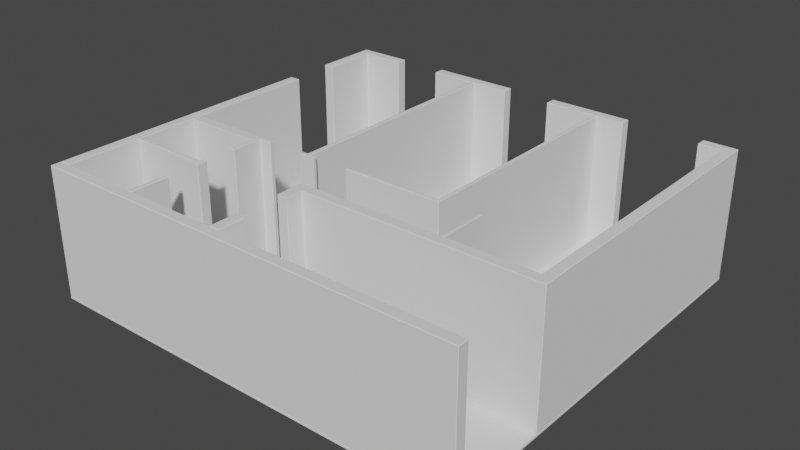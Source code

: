 # Source: April_Park_Flat_Unreal.blend  (saved by Blender 2.92.15; exported with 4.5.12 LTS)
import bpy
from mathutils import Matrix  # noqa: F401  (used for matrix-valued properties, if any)

bpy.ops.wm.read_factory_settings(use_empty=True)
scene = bpy.context.scene
scene.name = 'Scene'

# ---- collections
col_inner_walls = bpy.data.collections.new('Inner walls'); scene.collection.children.link(col_inner_walls)
col_outer_walls = bpy.data.collections.new('Outer walls'); scene.collection.children.link(col_outer_walls)

# ---- world
world_world = bpy.data.worlds.new('World'); scene.world = world_world
world_world.use_nodes = True; world_world.node_tree.nodes.clear()
_N = world_world.node_tree.nodes; _L = world_world.node_tree.links
n0 = _N.new('ShaderNodeOutputWorld'); n0.name = 'World Output'; n0.location = (300, 300)
n1 = _N.new('ShaderNodeBackground'); n1.name = 'Background'; n1.location = (10, 300)
n1.inputs[0].default_value = (0.05088, 0.05088, 0.05088, 1.0)
_L.new(n1.outputs[0], n0.inputs[0])
n0.is_active_output = True
world_world.color = (0.05088, 0.05088, 0.05088)
world_world.use_sun_shadow = False
world_world.sun_shadow_jitter_overblur = 0.0

# ---- meshes
me_plane = bpy.data.meshes.new('Plane')
me_plane.from_pydata([(-4.725, -4.7, 0.045), (-4.72, -4.695, 0.05), (5.35, -4.7, 0.045), (5.345, -4.695, 0.05), (-4.72, 4.72, 0.05), (-4.725, 4.725, 0.045), (5.35, 4.725, 0.045), (5.345, 4.72, 0.05), (-4.72, -4.695, 0.0), (-4.725, -4.7, 0.005), (5.345, -4.695, 0.0), (5.35, -4.7, 0.005), (-4.725, 4.725, 0.005), (-4.72, 4.72, 0.0), (5.345, 4.72, 0.0), (5.35, 4.725, 0.005)], [], [(9, 11, 2, 0), (11, 15, 6, 2), (1, 3, 7, 4), (15, 12, 5, 6), (5, 0, 1, 4), (0, 2, 3, 1), (2, 6, 7, 3), (6, 5, 4, 7), (8, 13, 14, 10), (13, 8, 9, 12), (8, 10, 11, 9), (10, 14, 15, 11), (14, 13, 12, 15), (12, 9, 0, 5)])
_uv = me_plane.uv_layers.new(name='UVMap')
_uv.uv.foreach_set('vector', [10.46, -9.44, 10.46, 1.182, 10.42, 1.182, 10.42, -9.44, 10.5, 0.4968, 10.5, 10.43, 10.46, 10.43, 10.46, 0.4968, 0.442, 1.177, 0.442, -9.435, 10.37, -9.435, 10.37, 1.177, 10.42, -9.44, 10.42, 1.182, 10.37, 1.182, 10.37, -9.44, 10.37, 1.182, 0.4367, 1.182, 0.442, 1.177, 10.37, 1.177, 0.4367, 1.182, 0.4367, -9.44, 0.442, -9.435, 0.442, 1.177, 0.4367, -9.44, 10.37, -9.44, 10.37, -9.435, 0.442, -9.435, 10.37, -9.44, 10.37, 1.182, 10.37, 1.177, 10.37, -9.435, -9.495, -9.435, 0.4315, -9.435, 0.4315, 1.177, -9.495, 1.177, 0.4315, -9.435, -9.495, -9.435, -9.5, -9.44, 0.4367, -9.44, -9.495, -9.435, -9.495, 1.177, -9.5, 1.182, -9.5, -9.44, -9.495, 1.177, 0.4315, 1.177, 0.4367, 1.182, -9.5, 1.182, 0.4315, 1.177, 0.4315, -9.435, 0.4367, -9.44, 0.4367, 1.182, 10.5, -9.44, 10.5, 0.4968, 10.46, 0.4968, 10.46, -9.44])
me_plane.use_remesh_fix_poles = True
me_plane.use_remesh_preserve_attributes = False
me_plane.use_mirror_vertex_groups = False
me_plane.update()
me_walls_025 = bpy.data.meshes.new('Walls.025')
me_walls_025.from_pydata([(1.985, -9.05, -0.115), (1.975, -9.04, -0.115), (1.985, -9.04, -0.125), (2.065, -9.05, -0.115), (2.065, -9.04, -0.125), (2.075, -9.04, -0.115), (1.985, -9.05, 2.865), (1.985, -9.04, 2.875), (1.975, -9.04, 2.865), (2.065, -9.05, 2.865), (2.075, -9.04, 2.865), (2.065, -9.04, 2.875), (1.985, -8.16, -0.125), (1.975, -8.16, -0.115), (1.985, -8.15, -0.115), (2.065, -8.16, -0.125), (2.065, -8.15, -0.115), (2.075, -8.16, -0.115), (1.985, -8.16, 2.875), (1.985, -8.15, 2.865), (1.975, -8.16, 2.865), (2.065, -8.16, 2.875), (2.075, -8.16, 2.865), (2.065, -8.15, 2.865)], [], [(7, 11, 21, 18), (4, 2, 12, 15), (8, 20, 13, 1), (16, 14, 19, 23), (5, 17, 22, 10), (0, 1, 2), (3, 4, 5), (6, 7, 8), (9, 10, 11), (12, 13, 14), (15, 16, 17), (18, 19, 20), (21, 22, 23), (9, 3, 5, 10), (0, 6, 8, 1), (15, 12, 14, 16), (23, 19, 18, 21), (16, 23, 22, 17), (19, 14, 13, 20), (4, 15, 17, 5), (21, 11, 10, 22), (7, 18, 20, 8), (12, 2, 1, 13), (6, 9, 11, 7), (2, 4, 3, 0), (9, 6, 0, 3)])
_uv = me_walls_025.uv_layers.new(name='UVMap')
_uv.uv.foreach_set('vector', [-0.5503, -1.542, -0.3983, -1.542, -0.3983, 0.1302, -0.5503, 0.1302, -0.3983, -1.542, -0.5503, -1.542, -0.5503, 0.1302, -0.3983, 0.1302, -1.311, 2.126, 0.362, 2.126, 0.362, -3.538, -1.311, -3.538, -0.3983, -3.538, -0.5503, -3.538, -0.5503, 2.126, -0.3983, 2.126, -1.311, -3.538, 0.362, -3.538, 0.362, 2.126, -1.311, 2.126, -1.33, -3.538, -1.311, -3.538, -1.311, -3.557, -1.33, -3.538, -1.311, -3.557, -1.311, -3.538, -0.5503, -1.561, -0.5503, -1.542, -0.5693, -1.542, -0.3983, -1.561, -0.3793, -1.542, -0.3983, -1.542, 0.362, -3.557, 0.362, -3.538, 0.381, -3.538, 0.362, -3.557, 0.381, -3.538, 0.362, -3.538, -0.5503, 0.1302, -0.5503, 0.1492, -0.5693, 0.1302, -0.3983, 0.1302, -0.3793, 0.1302, -0.3983, 0.1492, -1.33, 2.126, -1.33, -3.538, -1.311, -3.538, -1.311, 2.126, -1.33, -3.538, -1.33, 2.126, -1.311, 2.126, -1.311, -3.538, -0.3983, 0.1302, -0.5503, 0.1302, -0.5503, 0.1492, -0.3983, 0.1492, -0.3983, 0.1492, -0.5503, 0.1492, -0.5503, 0.1302, -0.3983, 0.1302, 0.381, -3.538, 0.381, 2.126, 0.362, 2.126, 0.362, -3.538, 0.381, 2.126, 0.381, -3.538, 0.362, -3.538, 0.362, 2.126, -1.311, -3.557, 0.362, -3.557, 0.362, -3.538, -1.311, -3.538, -0.3983, 0.1302, -0.3983, -1.542, -0.3793, -1.542, -0.3793, 0.1302, -0.5503, -1.542, -0.5503, 0.1302, -0.5693, 0.1302, -0.5693, -1.542, 0.362, -3.557, -1.311, -3.557, -1.311, -3.538, 0.362, -3.538, -0.5503, -1.561, -0.3983, -1.561, -0.3983, -1.542, -0.5503, -1.542, -0.5503, -1.542, -0.3983, -1.542, -0.3983, -1.561, -0.5503, -1.561, -0.3983, 2.126, -0.5503, 2.126, -0.5503, -3.538, -0.3983, -3.538])
me_walls_025.use_remesh_fix_poles = True
me_walls_025.use_remesh_preserve_attributes = False
me_walls_025.use_mirror_vertex_groups = False
me_walls_025.update()
me_walls_022 = bpy.data.meshes.new('Walls.022')
me_walls_022.from_pydata([(2.065, -5.715, -0.125), (2.085, -5.725, -0.115), (2.075, -5.735, -0.115), (2.065, -5.715, 2.875), (2.075, -5.735, 2.865), (2.085, -5.725, 2.865), (2.365, -5.725, -0.115), (2.365, -5.715, -0.125), (2.375, -5.715, -0.115), (2.365, -5.635, -0.125), (2.365, -5.625, -0.115), (2.375, -5.635, -0.115), (2.365, -5.725, 2.865), (2.375, -5.715, 2.865), (2.365, -5.715, 2.875), (2.365, -5.635, 2.875), (2.375, -5.635, 2.865), (2.365, -5.625, 2.865), (1.985, -5.865, -0.125), (1.975, -5.885, -0.115), (1.965, -5.875, -0.115), (1.985, -5.865, 2.875), (1.965, -5.875, 2.865), (1.975, -5.885, 2.865), (1.975, -6.44, -0.115), (1.985, -6.44, -0.125), (1.985, -6.45, -0.115), (2.065, -6.44, -0.125), (2.075, -6.44, -0.115), (2.065, -6.45, -0.115), (1.975, -6.44, 2.865), (1.985, -6.45, 2.865), (1.985, -6.44, 2.875), (2.065, -6.44, 2.875), (2.065, -6.45, 2.865), (2.075, -6.44, 2.865), (0.125, -5.865, -0.115), (0.135, -5.865, -0.125), (0.135, -5.875, -0.115), (0.125, -5.635, -0.115), (0.135, -5.625, -0.115), (0.135, -5.635, -0.125), (0.125, -5.865, 2.865), (0.135, -5.875, 2.865), (0.135, -5.865, 2.875), (0.125, -5.635, 2.865), (0.135, -5.635, 2.875), (0.135, -5.625, 2.865)], [], [(4, 35, 28, 2), (40, 47, 17, 10), (22, 43, 38, 20), (36, 42, 45, 39), (26, 29, 34, 31), (46, 44, 21, 32, 33, 3, 14, 15), (19, 24, 30, 23), (8, 11, 16, 13), (1, 6, 12, 5), (0, 1, 2), (3, 4, 5), (6, 7, 8), (9, 10, 11), (12, 13, 14), (15, 16, 17), (18, 19, 20), (21, 22, 23), (24, 25, 26), (27, 28, 29), (30, 31, 32), (33, 34, 35), (36, 37, 38), (39, 40, 41), (42, 43, 44), (45, 46, 47), (0, 7, 6, 1), (5, 12, 14, 3), (1, 5, 4, 2), (7, 9, 11, 8), (13, 16, 15, 14), (10, 17, 16, 11), (12, 6, 8, 13), (18, 25, 24, 19), (23, 30, 32, 21), (22, 20, 19, 23), (25, 27, 29, 26), (31, 34, 33, 32), (34, 29, 28, 35), (26, 31, 30, 24), (38, 43, 42, 36), (47, 40, 39, 45), (20, 38, 37, 18), (21, 44, 43, 22), (3, 33, 35, 4), (27, 0, 2, 28), (40, 10, 9, 41), (46, 15, 17, 47), (44, 46, 45, 42), (36, 39, 41, 37), (37, 41, 9, 7, 0, 27, 25, 18)])
_uv = me_walls_022.uv_layers.new(name='UVMap')
_uv.uv.foreach_set('vector', [-0.128, 2.126, -1.468, 2.126, -1.468, -3.538, -0.128, -3.538, -3.33, -3.538, -3.33, 2.126, 0.9084, 2.126, 0.9084, -3.538, 0.1482, 2.126, -3.33, 2.126, -3.33, -3.538, 0.1482, -3.538, -0.3751, -3.538, -0.3751, 2.126, 0.0621, 2.126, 0.0621, -3.538, 0.1862, -3.538, 0.3382, -3.538, 0.3382, 2.126, 0.1862, 2.126, -3.33, -0.1697, -3.33, -0.6069, 0.1862, -0.6069, 0.1862, -1.7, 0.3382, -1.7, 0.3382, -0.3218, 0.9084, -0.3218, 0.9084, -0.1697, -0.4131, -3.538, -1.468, -3.538, -1.468, 2.126, -0.4131, 2.126, -0.08996, -3.538, 0.0621, -3.538, 0.0621, 2.126, -0.08996, 2.126, 0.3762, -3.538, 0.9084, -3.538, 0.9084, 2.126, 0.3762, 2.126, 0.3382, -0.3218, 0.3762, -0.3408, 0.3572, -0.3598, 0.3382, -0.3218, 0.3572, -0.3598, 0.3762, -0.3408, -0.109, -3.538, -0.08996, -3.557, -0.08996, -3.538, 0.0621, -3.557, 0.0811, -3.538, 0.0621, -3.538, 0.9084, -0.3408, 0.9274, -0.3218, 0.9084, -0.3218, 0.9084, -0.1697, 0.9274, -0.1697, 0.9084, -0.1507, 0.1862, -0.6069, 0.1672, -0.6449, 0.1482, -0.6259, 0.1862, -0.6069, 0.1482, -0.6259, 0.1672, -0.6449, -1.468, -3.538, -1.468, -3.557, -1.487, -3.538, -1.468, -3.557, -1.468, -3.538, -1.487, -3.538, 0.1672, -1.7, 0.1862, -1.719, 0.1862, -1.7, 0.3382, -1.7, 0.3382, -1.719, 0.3572, -1.7, -3.349, -0.6069, -3.33, -0.6069, -3.33, -0.6259, -3.349, -0.1697, -3.33, -0.1507, -3.33, -0.1697, -3.349, -0.6069, -3.33, -0.6259, -3.33, -0.6069, -3.349, -0.1697, -3.33, -0.1697, -3.33, -0.1507, 0.3382, -0.3218, 0.9084, -0.3218, 0.9084, -0.3408, 0.3762, -0.3408, 0.3762, -0.3408, 0.9084, -0.3408, 0.9084, -0.3218, 0.3382, -0.3218, -0.109, -3.538, -0.109, 2.126, -0.128, 2.126, -0.128, -3.538, -0.08996, -3.557, 0.0621, -3.557, 0.0621, -3.538, -0.08996, -3.538, 0.9274, -0.3218, 0.9274, -0.1697, 0.9084, -0.1697, 0.9084, -0.3218, 0.0811, -3.538, 0.0811, 2.126, 0.0621, 2.126, 0.0621, -3.538, -0.109, 2.126, -0.109, -3.538, -0.08996, -3.538, -0.08996, 2.126, -0.3751, -3.557, -1.468, -3.557, -1.468, -3.538, -0.4131, -3.538, 0.1672, -0.6449, 0.1672, -1.7, 0.1862, -1.7, 0.1862, -0.6069, -0.3941, 2.126, -0.3941, -3.538, -0.4131, -3.538, -0.4131, 2.126, 0.1862, -1.7, 0.3382, -1.7, 0.3382, -1.719, 0.1862, -1.719, 0.1862, -1.719, 0.3382, -1.719, 0.3382, -1.7, 0.1862, -1.7, -1.487, 2.126, -1.487, -3.538, -1.468, -3.538, -1.468, 2.126, -1.487, -3.538, -1.487, 2.126, -1.468, 2.126, -1.468, -3.538, -0.3941, -3.538, -0.3941, 2.126, -0.3751, 2.126, -0.3751, -3.538, 0.0811, 2.126, 0.0811, -3.538, 0.0621, -3.538, 0.0621, 2.126, 0.1482, -0.6259, -3.33, -0.6259, -3.33, -0.6069, 0.1862, -0.6069, 0.1862, -0.6069, -3.33, -0.6069, -3.33, -0.6259, 0.1482, -0.6259, 0.3382, -0.3218, 0.3382, -1.7, 0.3572, -1.7, 0.3572, -0.3598, -1.468, -3.557, -0.08996, -3.557, -0.128, -3.538, -1.468, -3.538, -3.33, -0.1507, 0.9084, -0.1507, 0.9084, -0.1697, -3.33, -0.1697, -3.33, -0.1697, 0.9084, -0.1697, 0.9084, -0.1507, -3.33, -0.1507, -3.33, -0.6069, -3.33, -0.1697, -3.349, -0.1697, -3.349, -0.6069, -3.349, -0.6069, -3.349, -0.1697, -3.33, -0.1697, -3.33, -0.6069, -3.33, -0.6069, -3.33, -0.1697, 0.9084, -0.1697, 0.9084, -0.3218, 0.3382, -0.3218, 0.3382, -1.7, 0.1862, -1.7, 0.1862, -0.6069])
me_walls_022.use_remesh_fix_poles = True
me_walls_022.use_remesh_preserve_attributes = False
me_walls_022.use_mirror_vertex_groups = False
me_walls_022.update()
me_walls_021 = bpy.data.meshes.new('Walls.021')
me_walls_021.from_pydata([(1.965, -7.35, -0.115), (1.965, -7.34, -0.125), (1.975, -7.34, -0.115), (1.975, -7.26, -0.115), (1.965, -7.26, -0.125), (1.965, -7.25, -0.115), (1.965, -7.35, 2.865), (1.975, -7.34, 2.865), (1.965, -7.34, 2.875), (1.975, -7.26, 2.865), (1.965, -7.25, 2.865), (1.965, -7.26, 2.875), (0.135, -7.34, -0.125), (0.135, -7.35, -0.115), (0.125, -7.34, -0.115), (0.135, -7.26, -0.125), (0.125, -7.26, -0.115), (0.135, -7.25, -0.115), (0.135, -7.34, 2.875), (0.125, -7.34, 2.865), (0.135, -7.35, 2.865), (0.135, -7.26, 2.875), (0.135, -7.25, 2.865), (0.125, -7.26, 2.865), (1.985, -7.185, -0.125), (1.975, -7.185, -0.115), (1.985, -7.175, -0.115), (2.065, -7.185, -0.125), (2.065, -7.175, -0.115), (2.075, -7.185, -0.115), (1.985, -7.185, 2.875), (1.985, -7.175, 2.865), (1.975, -7.185, 2.865), (2.065, -7.185, 2.875), (2.075, -7.185, 2.865), (2.065, -7.175, 2.865), (1.985, -7.415, -0.125), (1.985, -7.425, -0.115), (1.975, -7.415, -0.115), (2.065, -7.415, -0.125), (2.075, -7.415, -0.115), (2.065, -7.425, -0.115), (1.985, -7.415, 2.875), (1.975, -7.415, 2.865), (1.985, -7.425, 2.865), (2.065, -7.415, 2.875), (2.065, -7.425, 2.865), (2.075, -7.415, 2.865)], [], [(13, 0, 6, 20), (21, 18, 8, 11), (5, 17, 22, 10), (34, 47, 40, 29), (37, 41, 46, 44), (30, 42, 45, 33), (25, 38, 43, 32), (27, 39, 36, 24), (14, 19, 23, 16), (2, 3, 9, 7), (28, 26, 31, 35), (0, 1, 2), (3, 4, 5), (6, 7, 8), (9, 10, 11), (12, 13, 14), (15, 16, 17), (18, 19, 20), (21, 22, 23), (24, 25, 26), (27, 28, 29), (30, 31, 32), (33, 34, 35), (36, 37, 38), (39, 40, 41), (42, 43, 44), (45, 46, 47), (12, 1, 0, 13), (1, 4, 3, 2), (4, 15, 17, 5), (20, 6, 8, 18), (7, 9, 11, 8), (10, 22, 21, 11), (5, 10, 9, 3), (6, 0, 2, 7), (13, 20, 19, 14), (22, 17, 16, 23), (27, 24, 26, 28), (35, 31, 30, 33), (28, 35, 34, 29), (31, 26, 25, 32), (36, 39, 41, 37), (44, 46, 45, 42), (46, 41, 40, 47), (37, 44, 43, 38), (29, 40, 39, 27), (38, 25, 24, 36), (42, 30, 32, 43), (33, 45, 47, 34), (18, 21, 23, 19), (14, 16, 15, 12), (12, 15, 4, 1)])
_uv = me_walls_021.uv_layers.new(name='UVMap')
_uv.uv.foreach_set('vector', [-3.14, -3.538, 0.3382, -3.538, 0.3382, 2.126, -3.14, 2.126, -3.14, -0.6301, -3.14, -0.7821, 0.3382, -0.7821, 0.3382, -0.6301, 0.3382, -3.538, -3.14, -3.538, -3.14, 2.126, 0.3382, 2.126, -0.2557, 2.126, -0.6929, 2.126, -0.6929, -3.538, -0.2557, -3.538, 0.3762, -3.538, 0.5283, -3.538, 0.5283, 2.126, 0.3762, 2.126, 0.3762, -0.4875, 0.3762, -0.9247, 0.5283, -0.9247, 0.5283, -0.4875, -0.2557, -3.538, -0.6929, -3.538, -0.6929, 2.126, -0.2557, 2.126, 0.5283, -0.4875, 0.5283, -0.9247, 0.3762, -0.9247, 0.3762, -0.4875, -0.5503, -3.538, -0.5503, 2.126, -0.3983, 2.126, -0.3983, -3.538, -0.5503, -3.538, -0.3983, -3.538, -0.3983, 2.126, -0.5503, 2.126, 0.5283, -3.538, 0.3762, -3.538, 0.3762, 2.126, 0.5283, 2.126, -0.5693, -3.538, -0.5503, -3.557, -0.5503, -3.538, -0.3983, -3.538, -0.3983, -3.557, -0.3793, -3.538, 0.3382, -0.8011, 0.3572, -0.7821, 0.3382, -0.7821, 0.3572, -0.6301, 0.3382, -0.6111, 0.3382, -0.6301, -3.14, -0.7821, -3.14, -0.8011, -3.159, -0.7821, -3.14, -0.6301, -3.159, -0.6301, -3.14, -0.6111, -3.14, -0.7821, -3.159, -0.7821, -3.14, -0.8011, -3.14, -0.6301, -3.14, -0.6111, -3.159, -0.6301, -0.2557, -3.557, -0.2557, -3.538, -0.2367, -3.538, -0.2557, -3.557, -0.2367, -3.538, -0.2557, -3.538, 0.3762, -0.4875, 0.3762, -0.4685, 0.3572, -0.4875, 0.5283, -0.4875, 0.5473, -0.4875, 0.5283, -0.4685, -0.6929, -3.557, -0.7119, -3.538, -0.6929, -3.538, -0.6929, -3.557, -0.6929, -3.538, -0.7119, -3.538, 0.3762, -0.9247, 0.3572, -0.9247, 0.3762, -0.9437, 0.5283, -0.9247, 0.5283, -0.9437, 0.5473, -0.9247, -3.14, -0.7821, 0.3382, -0.7821, 0.3382, -0.8011, -3.14, -0.8011, -0.5503, -3.557, -0.3983, -3.557, -0.3983, -3.538, -0.5503, -3.538, 0.3382, -0.6301, -3.14, -0.6301, -3.14, -0.6111, 0.3382, -0.6111, -3.14, -0.8011, 0.3382, -0.8011, 0.3382, -0.7821, -3.14, -0.7821, 0.3572, -0.7821, 0.3572, -0.6301, 0.3382, -0.6301, 0.3382, -0.7821, 0.3382, -0.6111, -3.14, -0.6111, -3.14, -0.6301, 0.3382, -0.6301, -0.3793, -3.538, -0.3793, 2.126, -0.3983, 2.126, -0.3983, -3.538, -0.5693, 2.126, -0.5693, -3.538, -0.5503, -3.538, -0.5503, 2.126, -0.5693, -3.538, -0.5693, 2.126, -0.5503, 2.126, -0.5503, -3.538, -0.3793, 2.126, -0.3793, -3.538, -0.3983, -3.538, -0.3983, 2.126, 0.5283, -0.4875, 0.3762, -0.4875, 0.3762, -0.4685, 0.5283, -0.4685, 0.5283, -0.4685, 0.3762, -0.4685, 0.3762, -0.4875, 0.5283, -0.4875, -0.2367, -3.538, -0.2367, 2.126, -0.2557, 2.126, -0.2557, -3.538, -0.2367, 2.126, -0.2367, -3.538, -0.2557, -3.538, -0.2557, 2.126, 0.3762, -0.9247, 0.5283, -0.9247, 0.5283, -0.9437, 0.3762, -0.9437, 0.3762, -0.9437, 0.5283, -0.9437, 0.5283, -0.9247, 0.3762, -0.9247, -0.7119, 2.126, -0.7119, -3.538, -0.6929, -3.538, -0.6929, 2.126, -0.7119, -3.538, -0.7119, 2.126, -0.6929, 2.126, -0.6929, -3.538, -0.2557, -3.538, -0.6929, -3.538, -0.6929, -3.557, -0.2557, -3.557, -0.6929, -3.538, -0.2557, -3.538, -0.2557, -3.557, -0.6929, -3.557, 0.3762, -0.9247, 0.3762, -0.4875, 0.3572, -0.4875, 0.3572, -0.9247, 0.5283, -0.4875, 0.5283, -0.9247, 0.5473, -0.9247, 0.5473, -0.4875, -3.14, -0.7821, -3.14, -0.6301, -3.159, -0.6301, -3.159, -0.7821, -3.159, -0.7821, -3.159, -0.6301, -3.14, -0.6301, -3.14, -0.7821, -3.14, -0.7821, -3.14, -0.6301, 0.3382, -0.6301, 0.3382, -0.7821])
me_walls_021.use_remesh_fix_poles = True
me_walls_021.use_remesh_preserve_attributes = False
me_walls_021.use_mirror_vertex_groups = False
me_walls_021.update()
me_walls_018 = bpy.data.meshes.new('Walls.018')
me_walls_018.from_pydata([(3.235, -5.715, -0.125), (3.235, -5.725, -0.115), (3.225, -5.715, -0.115), (3.235, -5.635, -0.125), (3.225, -5.635, -0.115), (3.235, -5.625, -0.115), (3.235, -5.715, 2.875), (3.225, -5.715, 2.865), (3.235, -5.725, 2.865), (3.235, -5.635, 2.875), (3.235, -5.625, 2.865), (3.225, -5.635, 2.865), (3.585, -5.715, -0.125), (3.595, -5.715, -0.115), (3.585, -5.725, -0.115), (3.585, -5.635, -0.125), (3.585, -5.625, -0.115), (3.595, -5.635, -0.115), (3.585, -5.715, 2.875), (3.585, -5.725, 2.865), (3.595, -5.715, 2.865), (3.585, -5.635, 2.875), (3.595, -5.635, 2.865), (3.585, -5.625, 2.865), (3.37, -0.125, -0.115), (3.37, -0.135, -0.125), (3.36, -0.135, -0.115), (3.45, -0.125, -0.115), (3.46, -0.135, -0.115), (3.45, -0.135, -0.125), (3.37, -0.125, 2.865), (3.36, -0.135, 2.865), (3.37, -0.135, 2.875), (3.45, -0.125, 2.865), (3.45, -0.135, 2.875), (3.46, -0.135, 2.865), (3.45, -5.635, 2.875), (3.47, -5.625, 2.865), (3.46, -5.615, 2.865), (3.37, -5.635, 2.875), (3.36, -5.615, 2.865), (3.35, -5.625, 2.865), (3.37, -5.635, -0.125), (3.35, -5.625, -0.115), (3.36, -5.615, -0.115), (3.45, -5.635, -0.125), (3.46, -5.615, -0.115), (3.47, -5.625, -0.115)], [], [(5, 10, 41, 43), (1, 14, 19, 8), (37, 23, 16, 47), (27, 24, 30, 33), (34, 32, 39, 9, 6, 18, 21, 36), (28, 35, 38, 46), (40, 31, 26, 44), (13, 17, 22, 20), (4, 2, 7, 11), (0, 1, 2), (3, 4, 5), (6, 7, 8), (9, 10, 11), (12, 13, 14), (15, 16, 17), (18, 19, 20), (21, 22, 23), (24, 25, 26), (27, 28, 29), (30, 31, 32), (33, 34, 35), (36, 37, 38), (39, 40, 41), (42, 43, 44), (45, 46, 47), (3, 0, 2, 4), (11, 7, 6, 9), (1, 8, 7, 2), (10, 5, 4, 11), (12, 15, 17, 13), (20, 22, 21, 18), (16, 23, 22, 17), (19, 14, 13, 20), (0, 12, 14, 1), (18, 6, 8, 19), (27, 33, 35, 28), (30, 24, 26, 31), (47, 16, 15, 45), (5, 43, 42, 3), (36, 21, 23, 37), (46, 38, 37, 47), (9, 39, 41, 10), (40, 44, 43, 41), (34, 36, 38, 35), (45, 29, 28, 46), (44, 26, 25, 42), (31, 40, 39, 32), (32, 34, 33, 30), (24, 27, 29, 25), (29, 45, 15, 12, 0, 3, 42, 25)])
_uv = me_walls_018.uv_layers.new(name='UVMap')
_uv.uv.foreach_set('vector', [-0.8069, -3.538, -0.8069, 2.126, -0.5883, 2.126, -0.5883, -3.538, -0.8069, -3.538, -0.1417, -3.538, -0.1417, 2.126, -0.8069, 2.126, -0.3603, 2.126, -0.1417, 2.126, -0.1417, -3.538, -0.3603, -3.538, -0.3983, -3.538, -0.5503, -3.538, -0.5503, 2.126, -0.3983, 2.126, -0.3983, 7.166, -0.5503, 7.166, -0.5503, -3.288, -0.8069, -3.288, -0.8069, -3.44, -0.1417, -3.44, -0.1417, -3.288, -0.3983, -3.288, 7.397, -3.538, 7.397, 2.126, -3.018, 2.126, -3.018, -3.538, -3.018, 2.126, 7.397, 2.126, 7.397, -3.538, -3.018, -3.538, -3.208, -3.538, -3.056, -3.538, -3.056, 2.126, -3.208, 2.126, -3.056, -3.538, -3.208, -3.538, -3.208, 2.126, -3.056, 2.126, -3.208, -3.557, -3.227, -3.538, -3.208, -3.538, -3.056, -3.557, -3.056, -3.538, -3.037, -3.538, -0.8069, -3.44, -0.8259, -3.44, -0.8069, -3.459, -0.8069, -3.288, -0.8069, -3.269, -0.8259, -3.288, -3.208, -3.557, -3.208, -3.538, -3.227, -3.538, -3.056, -3.557, -3.037, -3.538, -3.056, -3.538, -0.1417, -3.44, -0.1417, -3.459, -0.1227, -3.44, -0.1417, -3.288, -0.1227, -3.288, -0.1417, -3.269, 7.416, -3.538, 7.397, -3.557, 7.397, -3.538, 7.416, -3.538, 7.397, -3.538, 7.397, -3.557, -0.5503, 7.185, -0.5693, 7.166, -0.5503, 7.166, -0.3983, 7.185, -0.3983, 7.166, -0.3793, 7.166, -0.3983, -3.288, -0.3603, -3.269, -0.3793, -3.25, -0.5503, -3.288, -0.5693, -3.25, -0.5883, -3.269, -0.5503, -3.288, -0.5883, -3.269, -0.5693, -3.25, -0.3983, -3.288, -0.3793, -3.25, -0.3603, -3.269, -3.056, -3.557, -3.208, -3.557, -3.208, -3.538, -3.056, -3.538, -0.8259, -3.288, -0.8259, -3.44, -0.8069, -3.44, -0.8069, -3.288, -3.227, -3.538, -3.227, 2.126, -3.208, 2.126, -3.208, -3.538, -3.037, 2.126, -3.037, -3.538, -3.056, -3.538, -3.056, 2.126, -3.208, -3.557, -3.056, -3.557, -3.056, -3.538, -3.208, -3.538, -0.1227, -3.44, -0.1227, -3.288, -0.1417, -3.288, -0.1417, -3.44, -3.037, -3.538, -3.037, 2.126, -3.056, 2.126, -3.056, -3.538, -3.227, 2.126, -3.227, -3.538, -3.208, -3.538, -3.208, 2.126, -0.8069, -3.44, -0.1417, -3.44, -0.1417, -3.459, -0.8069, -3.459, -0.1417, -3.44, -0.8069, -3.44, -0.8069, -3.459, -0.1417, -3.459, 7.416, -3.538, 7.416, 2.126, 7.397, 2.126, 7.397, -3.538, 7.416, 2.126, 7.416, -3.538, 7.397, -3.538, 7.397, 2.126, -0.3603, -3.269, -0.1417, -3.269, -0.1417, -3.288, -0.3983, -3.288, -0.8069, -3.269, -0.5883, -3.269, -0.5503, -3.288, -0.8069, -3.288, -0.3983, -3.288, -0.1417, -3.288, -0.1417, -3.269, -0.3603, -3.269, -3.018, -3.538, -3.018, 2.126, -3.037, 2.126, -3.037, -3.538, -0.8069, -3.288, -0.5503, -3.288, -0.5883, -3.269, -0.8069, -3.269, -3.018, 2.126, -3.018, -3.538, -3.037, -3.538, -3.037, 2.126, -0.3983, 7.166, -0.3983, -3.288, -0.3793, -3.25, -0.3793, 7.166, -3.056, -3.557, 7.397, -3.557, 7.397, -3.538, -3.018, -3.538, -3.018, -3.538, 7.397, -3.538, 7.397, -3.557, -3.056, -3.557, -0.5693, 7.166, -0.5693, -3.25, -0.5503, -3.288, -0.5503, 7.166, -0.5503, 7.166, -0.3983, 7.166, -0.3983, 7.185, -0.5503, 7.185, -0.5503, 7.185, -0.3983, 7.185, -0.3983, 7.166, -0.5503, 7.166, -0.3983, 7.166, -0.3983, -3.288, -0.1417, -3.288, -0.1417, -3.44, -0.8069, -3.44, -0.8069, -3.288, -0.5503, -3.288, -0.5503, 7.166])
me_walls_018.use_remesh_fix_poles = True
me_walls_018.use_remesh_preserve_attributes = False
me_walls_018.use_mirror_vertex_groups = False
me_walls_018.update()
me_walls_016 = bpy.data.meshes.new('Walls.016')
me_walls_016.from_pydata([(6.705, -5.615, -0.125), (6.705, -5.625, -0.115), (6.695, -5.615, -0.115), (6.76, -5.625, -0.125), (6.76, -5.615, -0.125), (6.77, -5.625, -0.115), (6.76, -5.635, -0.125), (6.705, -5.615, 2.875), (6.695, -5.615, 2.865), (6.705, -5.625, 2.865), (6.76, -5.625, 2.875), (6.76, -5.635, 2.875), (6.77, -5.625, 2.865), (6.76, -5.615, 2.875), (6.705, -0.125, -0.115), (6.705, -0.135, -0.125), (6.695, -0.135, -0.115), (6.76, -0.125, -0.115), (6.77, -0.135, -0.115), (6.76, -0.135, -0.125), (6.705, -0.125, 2.865), (6.695, -0.135, 2.865), (6.705, -0.135, 2.875), (6.76, -0.125, 2.865), (6.76, -0.135, 2.875), (6.77, -0.135, 2.865), (4.455, -5.69, -0.125), (4.455, -5.7, -0.115), (4.445, -5.69, -0.115), (4.455, -5.635, -0.125), (4.445, -5.635, -0.115), (4.455, -5.625, -0.115), (4.455, -5.69, 2.875), (4.445, -5.69, 2.865), (4.455, -5.7, 2.865), (4.455, -5.635, 2.875), (4.455, -5.625, 2.865), (4.445, -5.635, 2.865), (6.77, -5.69, -0.115), (6.76, -5.7, -0.115), (6.76, -5.69, -0.125), (6.77, -5.69, 2.865), (6.76, -5.69, 2.875), (6.76, -5.7, 2.865)], [], [(36, 11, 12, 5, 6, 31), (8, 21, 16, 2), (38, 5, 12, 41), (27, 39, 43, 34), (24, 22, 7, 13), (17, 14, 20, 23), (29, 6, 40, 26), (5, 18, 25, 12), (30, 28, 33, 37), (32, 42, 11, 35), (1, 4, 5, 12, 13, 9), (0, 1, 2), (3, 4, 5, 6), (7, 8, 9), (10, 11, 12, 13), (14, 15, 16), (17, 18, 19), (20, 21, 22), (23, 24, 25), (26, 27, 28), (29, 30, 31), (32, 33, 34), (35, 36, 37), (38, 39, 40), (41, 42, 43), (0, 4, 3, 1), (9, 10, 13, 7), (1, 9, 8, 2), (17, 23, 25, 18), (20, 14, 16, 21), (2, 16, 15, 0), (18, 5, 4, 19), (24, 13, 12, 25), (7, 22, 21, 8), (29, 26, 28, 30), (37, 33, 32, 35), (27, 34, 33, 28), (36, 31, 30, 37), (43, 39, 38, 41), (34, 43, 42, 32), (39, 27, 26, 40), (31, 3, 6, 29), (5, 38, 40, 6), (41, 12, 11, 42), (10, 36, 35, 11), (22, 24, 23, 20), (14, 17, 19, 15), (19, 4, 0, 15)])
_uv = me_walls_016.uv_layers.new(name='UVMap')
_uv.uv.foreach_set('vector', [-3.656, 2.126, 0.7254, 2.145, 0.7444, 2.126, 0.7444, -3.538, 0.7254, -3.557, -3.656, -3.538, -3.248, 2.126, 7.168, 2.126, 7.168, -3.538, -3.248, -3.538, -3.39, -3.538, -3.267, -3.538, -3.267, 2.126, -3.39, 2.126, -3.656, -3.538, 0.7254, -3.538, 0.7254, 2.126, -3.656, 2.126, 0.7254, 6.936, 0.6209, 6.936, 0.6209, -3.48, 0.7254, -3.48, 0.7254, -3.538, 0.6209, -3.538, 0.6209, 2.126, 0.7254, 2.126, -3.656, -3.518, 0.7254, -3.518, 0.7254, -3.622, -3.656, -3.622, -3.267, -3.538, 7.168, -3.538, 7.168, 2.126, -3.267, 2.126, -3.286, -3.538, -3.39, -3.538, -3.39, 2.126, -3.286, 2.126, -3.656, -3.622, 0.7254, -3.622, 0.7254, -3.518, -3.656, -3.518, 0.6209, -3.538, 0.7254, -3.557, 0.7444, -3.538, 0.7444, 2.126, 0.7254, 2.145, 0.6209, 2.126, 0.6209, -3.48, 0.6209, -3.499, 0.6019, -3.48, 0.7254, -3.499, 0.7254, -3.48, 0.7444, -3.499, 0.7254, -3.518, 0.6209, -3.48, 0.6019, -3.48, 0.6209, -3.499, 0.7254, -3.499, 0.7254, -3.518, 0.7444, -3.499, 0.7254, -3.48, 0.6209, 6.955, 0.6209, 6.936, 0.6019, 6.936, 0.7254, 6.955, 0.7444, 6.936, 0.7254, 6.936, 0.6209, 6.955, 0.6019, 6.936, 0.6209, 6.936, 0.7254, 6.955, 0.7254, 6.936, 0.7444, 6.936, -3.656, -3.622, -3.656, -3.641, -3.675, -3.622, -3.656, -3.518, -3.675, -3.518, -3.656, -3.499, -3.656, -3.622, -3.675, -3.622, -3.656, -3.641, -3.656, -3.518, -3.656, -3.499, -3.675, -3.518, 0.7444, -3.622, 0.7254, -3.641, 0.7254, -3.622, 0.7444, -3.622, 0.7254, -3.622, 0.7254, -3.641, 0.6209, -3.48, 0.7254, -3.48, 0.7254, -3.499, 0.6209, -3.499, 0.6209, -3.499, 0.7254, -3.499, 0.7254, -3.48, 0.6209, -3.48, 0.6209, -3.538, 0.6209, 2.126, 0.6019, 2.126, 0.6019, -3.538, 0.7254, -3.538, 0.7254, 2.126, 0.7444, 2.126, 0.7444, -3.538, 0.6209, 2.126, 0.6209, -3.538, 0.6019, -3.538, 0.6019, 2.126, 0.6019, -3.48, 0.6019, 6.936, 0.6209, 6.936, 0.6209, -3.48, 0.7444, 6.936, 0.7444, -3.499, 0.7254, -3.48, 0.7254, 6.936, 0.7254, 6.936, 0.7254, -3.48, 0.7444, -3.499, 0.7444, 6.936, 0.6209, -3.48, 0.6209, 6.936, 0.6019, 6.936, 0.6019, -3.48, -3.656, -3.518, -3.656, -3.622, -3.675, -3.622, -3.675, -3.518, -3.675, -3.518, -3.675, -3.622, -3.656, -3.622, -3.656, -3.518, -3.656, -3.538, -3.656, 2.126, -3.675, 2.126, -3.675, -3.538, -3.656, 2.126, -3.656, -3.538, -3.675, -3.538, -3.675, 2.126, 0.7254, 2.126, 0.7254, -3.538, 0.7444, -3.538, 0.7444, 2.126, -3.656, -3.641, 0.7254, -3.641, 0.7254, -3.622, -3.656, -3.622, 0.7254, -3.641, -3.656, -3.641, -3.656, -3.622, 0.7254, -3.622, -3.656, -3.499, 0.7254, -3.499, 0.7254, -3.518, -3.656, -3.518, 0.7444, -3.499, 0.7444, -3.622, 0.7254, -3.622, 0.7254, -3.518, 0.7444, -3.622, 0.7444, -3.499, 0.7254, -3.518, 0.7254, -3.622, 0.7254, -3.499, -3.656, -3.499, -3.656, -3.518, 0.7254, -3.518, 0.6209, 6.936, 0.7254, 6.936, 0.7254, 6.955, 0.6209, 6.955, 0.6209, 6.955, 0.7254, 6.955, 0.7254, 6.936, 0.6209, 6.936, 0.7254, 6.936, 0.7254, -3.48, 0.6209, -3.48, 0.6209, 6.936])
me_walls_016.use_remesh_fix_poles = True
me_walls_016.use_remesh_preserve_attributes = False
me_walls_016.use_mirror_vertex_groups = False
me_walls_016.update()
me_walls_014 = bpy.data.meshes.new('Walls.014')
me_walls_014.from_pydata([(7.63, -5.635, -0.125), (7.62, -5.635, -0.115), (7.63, -5.625, -0.115), (7.685, -5.635, -0.125), (7.685, -5.625, -0.115), (7.695, -5.635, -0.115), (7.63, -5.635, 2.875), (7.63, -5.625, 2.865), (7.62, -5.635, 2.865), (7.685, -5.635, 2.875), (7.695, -5.635, 2.865), (7.685, -5.625, 2.865), (7.685, -6.715, 2.875), (7.685, -6.725, 2.865), (7.695, -6.715, 2.865), (7.685, -6.715, -0.125), (7.695, -6.715, -0.115), (7.685, -6.725, -0.115), (7.63, -6.715, -0.125), (7.63, -6.725, -0.115), (7.62, -6.715, -0.115), (7.63, -6.715, 2.875), (7.62, -6.715, 2.865), (7.63, -6.725, 2.865)], [], [(22, 8, 1, 20), (21, 12, 9, 6), (5, 10, 14, 16), (13, 23, 19, 17), (4, 2, 7, 11), (0, 1, 2), (3, 4, 5), (6, 7, 8), (9, 10, 11), (12, 13, 14), (15, 16, 17), (18, 19, 20), (21, 22, 23), (3, 0, 2, 4), (11, 7, 6, 9), (4, 11, 10, 5), (7, 2, 1, 8), (5, 16, 15, 3), (20, 1, 0, 18), (14, 10, 9, 12), (8, 22, 21, 6), (13, 17, 16, 14), (19, 23, 22, 20), (23, 13, 12, 21), (18, 15, 17, 19), (15, 18, 0, 3)])
_uv = me_walls_014.uv_layers.new(name='UVMap')
_uv.uv.foreach_set('vector', [-1.501, 2.126, 0.552, 2.126, 0.552, -3.538, -1.501, -3.538, -0.5266, -1.732, -0.422, -1.732, -0.422, 0.3203, -0.5266, 0.3203, 0.552, -3.538, 0.552, 2.126, -1.501, 2.126, -1.501, -3.538, -0.422, 2.126, -0.5266, 2.126, -0.5266, -3.538, -0.422, -3.538, -0.422, -3.538, -0.5266, -3.538, -0.5266, 2.126, -0.422, 2.126, -0.5266, 0.3203, -0.5456, 0.3203, -0.5266, 0.3393, -0.422, 0.3203, -0.422, 0.3393, -0.403, 0.3203, -0.5266, 0.3203, -0.5266, 0.3393, -0.5456, 0.3203, -0.422, 0.3203, -0.403, 0.3203, -0.422, 0.3393, -0.422, -1.732, -0.422, -1.751, -0.403, -1.732, -0.422, -1.732, -0.403, -1.732, -0.422, -1.751, -0.5266, -1.732, -0.5266, -1.751, -0.5456, -1.732, -0.5266, -1.732, -0.5456, -1.732, -0.5266, -1.751, -0.422, 0.3203, -0.5266, 0.3203, -0.5266, 0.3393, -0.422, 0.3393, -0.422, 0.3393, -0.5266, 0.3393, -0.5266, 0.3203, -0.422, 0.3203, -0.422, -3.538, -0.422, 2.126, -0.403, 2.126, -0.403, -3.538, -0.5266, 2.126, -0.5266, -3.538, -0.5456, -3.538, -0.5456, 2.126, -0.403, 0.3203, -0.403, -1.732, -0.422, -1.732, -0.422, 0.3203, -0.5456, -1.732, -0.5456, 0.3203, -0.5266, 0.3203, -0.5266, -1.732, -0.403, -1.732, -0.403, 0.3203, -0.422, 0.3203, -0.422, -1.732, -0.5456, 0.3203, -0.5456, -1.732, -0.5266, -1.732, -0.5266, 0.3203, -0.422, 2.126, -0.422, -3.538, -0.403, -3.538, -0.403, 2.126, -0.5266, -3.538, -0.5266, 2.126, -0.5456, 2.126, -0.5456, -3.538, -0.5266, -1.751, -0.422, -1.751, -0.422, -1.732, -0.5266, -1.732, -0.5266, -1.732, -0.422, -1.732, -0.422, -1.751, -0.5266, -1.751, -0.422, -1.732, -0.5266, -1.732, -0.5266, 0.3203, -0.422, 0.3203])
me_walls_014.use_remesh_fix_poles = True
me_walls_014.use_remesh_preserve_attributes = False
me_walls_014.use_mirror_vertex_groups = False
me_walls_014.update()
me_walls_015 = bpy.data.meshes.new('Walls.015')
me_walls_015.from_pydata([(4.51, -6.975, -0.115), (4.5, -6.985, -0.115), (4.49, -6.965, -0.125), (4.51, -6.975, 2.865), (4.49, -6.965, 2.875), (4.5, -6.985, 2.865), (9.69, -6.725, -0.115), (9.7, -6.715, -0.115), (9.71, -6.735, -0.125), (9.69, -6.725, 2.865), (9.71, -6.735, 2.875), (9.7, -6.715, 2.865), (4.26, -7.365, -0.125), (4.26, -7.375, -0.115), (4.25, -7.365, -0.115), (4.49, -7.365, -0.125), (4.5, -7.365, -0.115), (4.49, -7.375, -0.115), (4.26, -7.365, 2.875), (4.25, -7.365, 2.865), (4.26, -7.375, 2.865), (4.49, -7.365, 2.875), (4.49, -7.375, 2.865), (4.5, -7.365, 2.865), (4.26, -6.725, -0.115), (4.26, -6.735, -0.125), (4.25, -6.735, -0.115), (4.26, -6.725, 2.865), (4.25, -6.735, 2.865), (4.26, -6.735, 2.875), (9.95, 0.115, -0.115), (9.94, 0.115, -0.125), (9.94, 0.125, -0.115), (9.95, 0.115, 2.865), (9.94, 0.125, 2.865), (9.94, 0.115, 2.875), (9.7, -0.135, -0.115), (9.69, -0.125, -0.115), (9.71, -0.115, -0.125), (9.7, -0.135, 2.865), (9.71, -0.115, 2.875), (9.69, -0.125, 2.865), (9.181, 0.125, -0.115), (9.181, 0.115, -0.125), (9.171, 0.115, -0.115), (9.181, -0.125, -0.115), (9.171, -0.115, -0.115), (9.181, -0.115, -0.125), (9.181, -0.125, 2.865), (9.181, -0.115, 2.875), (9.171, -0.115, 2.865), (9.181, 0.115, 2.875), (9.181, 0.125, 2.865), (9.171, 0.115, 2.865), (9.94, -6.975, -0.115), (9.94, -6.965, -0.125), (9.95, -6.965, -0.115), (9.95, -6.965, 2.865), (9.94, -6.965, 2.875), (9.94, -6.975, 2.865)], [], [(6, 24, 27, 9), (35, 51, 49, 40, 10, 29, 18, 21, 4, 58), (19, 28, 26, 14), (30, 33, 57, 56), (25, 8, 38, 47, 43, 31, 55, 2, 15, 12), (45, 37, 41, 48), (46, 50, 53, 44), (13, 17, 22, 20), (5, 23, 16, 1), (34, 32, 42, 52), (39, 36, 7, 11), (0, 1, 2), (3, 4, 5), (6, 7, 8), (9, 10, 11), (12, 13, 14), (15, 16, 17), (18, 19, 20), (21, 22, 23), (24, 25, 26), (27, 28, 29), (30, 31, 32), (33, 34, 35), (36, 37, 38), (39, 40, 41), (42, 43, 44), (45, 46, 47), (48, 49, 50), (51, 52, 53), (54, 55, 56), (57, 58, 59), (0, 3, 5, 1), (6, 9, 11, 7), (12, 15, 17, 13), (20, 22, 21, 18), (22, 17, 16, 23), (13, 20, 19, 14), (27, 24, 26, 28), (18, 29, 28, 19), (25, 12, 14, 26), (4, 21, 23, 5), (15, 2, 1, 16), (32, 34, 33, 30), (41, 37, 36, 39), (45, 48, 50, 46), (49, 51, 53, 50), (52, 42, 44, 53), (43, 47, 46, 44), (37, 45, 47, 38), (42, 32, 31, 43), (51, 35, 34, 52), (48, 41, 40, 49), (38, 8, 7, 36), (10, 40, 39, 11), (56, 57, 59, 54), (30, 56, 55, 31), (54, 0, 2, 55), (58, 4, 3, 59), (35, 58, 57, 33), (29, 10, 9, 27), (24, 6, 8, 25), (54, 59, 3, 0)])
_uv = me_walls_015.uv_layers.new(name='UVMap')
_uv.uv.foreach_set('vector', [1.866, -8.629, 7.276, -8.629, 7.276, -5.66, 1.866, -5.66, -10.44, 9.326, -10.44, 8.57, -10.21, 8.57, -10.21, 9.097, -3.616, 9.097, -3.616, 3.667, -2.989, 3.667, -2.989, 3.897, -3.387, 3.897, -3.387, 9.326, 7.002, -2.197, 7.002, -1.569, 4.033, -1.569, 4.033, -2.197, 4.298, 3.155, 4.298, 6.124, -2.755, 6.124, -2.755, 3.155, -3.616, 3.434, -3.616, -1.995, -10.21, -1.995, -10.21, -1.468, -10.44, -1.468, -10.44, -2.225, -3.387, -2.225, -3.387, 3.205, -2.989, 3.205, -2.989, 3.434, -7.239, -10.35, -7.239, -10.85, -4.27, -10.85, -4.27, -10.35, 7.235, 2.693, 10.2, 2.693, 10.2, 2.922, 7.235, 2.922, 7.235, -0.7762, 7.235, -1.005, 10.2, -1.005, 10.2, -0.7762, -7.472, -10.75, -7.472, -10.37, -10.44, -10.37, -10.44, -10.75, 9.183, -8.862, 6.214, -8.862, 6.214, -9.618, 9.183, -9.618, -2.755, 2.922, -2.755, -0.04675, 3.8, -0.04676, 3.8, 2.922, 3.673, -1.28, 3.669, -1.266, 3.649, -1.28, 3.649, -0.7867, 3.673, -0.7867, 3.653, -0.7732, 3.673, -1.033, 3.669, -1.02, 3.649, -1.033, 3.649, -0.54, 3.673, -0.54, 3.653, -0.5265, 5.837, -9.786, 5.83, -9.799, 5.844, -9.799, 10.7, 6.735, 10.7, 6.723, 10.71, 6.723, 10.9, 0.6848, 10.91, 0.6848, 10.91, 0.697, 10.83, -4.944, 10.84, -4.944, 10.84, -4.932, 10.73, -8.144, 10.72, -8.132, 10.71, -8.144, 10.73, -7.897, 10.72, -7.885, 10.71, -7.897, 10.68, -11.3, 10.67, -11.31, 10.68, -11.31, 10.89, 8.389, 10.9, 8.389, 10.89, 8.402, 3.673, -0.2934, 3.669, -0.2799, 3.649, -0.2934, 3.649, -1.773, 3.673, -1.773, 3.653, -1.76, 10.91, 1.929, 10.91, 1.941, 10.9, 1.929, 10.91, -2.077, 10.9, -2.089, 10.91, -2.089, 10.6, 8.82, 10.62, 8.82, 10.61, 8.832, 10.9, -1.594, 10.91, -1.594, 10.91, -1.582, 10.71, 6.97, 10.7, 6.983, 10.7, 6.97, 10.71, -7.155, 10.73, -7.155, 10.72, -7.143, 7.509, -7.404, 10.48, -7.404, 10.48, -7.39, 7.509, -7.39, 7.509, -5.674, 10.48, -5.674, 10.48, -5.66, 7.509, -5.66, 10.48, -3.708, 10.71, -3.708, 10.71, -3.694, 10.48, -3.694, 10.44, 1.919, 10.67, 1.919, 10.67, 1.933, 10.44, 1.933, 10.46, 6.488, 7.495, 6.488, 7.495, 6.474, 10.46, 6.474, 8.231, -3.213, 11.2, -3.213, 11.2, -3.199, 8.231, -3.199, 10.48, -6.401, 7.509, -6.401, 7.509, -6.416, 10.48, -6.416, 10.9, -9.356, 10.28, -9.356, 10.28, -9.37, 10.9, -9.37, 9.741, 9.065, 10.37, 9.065, 10.37, 9.079, 9.741, 9.079, -10.44, -11.46, -10.04, -11.46, -10.04, -11.44, -10.42, -11.44, -10.04, -11.69, -10.44, -11.69, -10.42, -11.71, -10.04, -11.71, 7.733, 5.616, 10.7, 5.616, 10.7, 5.63, 7.733, 5.63, 10.48, -7.143, 7.509, -7.143, 7.509, -7.157, 10.48, -7.157, 7.733, 5.863, 10.7, 5.863, 10.7, 5.877, 7.733, 5.877, 10.67, -0.346, 10.44, -0.346, 10.44, -0.3601, 10.67, -0.3601, 10.48, -6.896, 7.509, -6.896, 7.509, -6.91, 10.48, -6.91, 10.44, -1.596, 10.67, -1.596, 10.67, -1.582, 10.44, -1.582, 10.3, -9.865, 10.8, -9.865, 10.8, -9.851, 10.28, -9.851, 10.39, 7.907, 9.632, 7.907, 9.632, 7.893, 10.39, 7.893, 10.39, 8.154, 9.632, 8.154, 9.632, 8.14, 10.39, 8.14, 10.9, -4.436, 10.39, -4.436, 10.37, -4.45, 10.9, -4.45, 2.559, -11.95, -4.037, -11.95, -4.017, -11.96, 2.539, -11.96, 2.792, -11.96, 9.387, -11.96, 9.367, -11.95, 2.812, -11.95, 7.509, -5.921, 10.48, -5.921, 10.48, -5.907, 7.509, -5.907, -4.037, -11.71, 3.017, -11.71, 3.017, -11.7, -4.037, -11.7, -9.699, -11.81, -4.29, -11.81, -4.27, -11.8, -9.699, -11.8, -4.27, -12.29, -9.699, -12.29, -9.679, -12.3, -4.27, -12.3, 3.25, -11.71, 10.3, -11.71, 10.3, -11.7, 3.25, -11.7, -4.27, -12.04, -9.699, -12.04, -9.679, -12.06, -4.27, -12.06, -9.699, -11.56, -4.29, -11.56, -4.27, -11.55, -9.699, -11.55, 1.633, -8.629, 1.633, -5.66, -3.777, -5.66, -3.777, -8.629])
me_walls_015.use_remesh_fix_poles = True
me_walls_015.use_remesh_preserve_attributes = False
me_walls_015.use_mirror_vertex_groups = False
me_walls_015.update()
me_walls_017 = bpy.data.meshes.new('Walls.017')
me_walls_017.from_pydata([(5.5, 0.125, -0.115), (5.5, 0.115, -0.125), (5.49, 0.115, -0.115), (5.5, -0.125, -0.115), (5.49, -0.115, -0.115), (5.5, -0.115, -0.125), (5.5, -0.125, 2.865), (5.5, -0.115, 2.875), (5.49, -0.115, 2.865), (5.5, 0.115, 2.875), (5.5, 0.125, 2.865), (5.49, 0.115, 2.865), (7.411, -0.125, -0.115), (7.411, -0.115, -0.125), (7.421, -0.115, -0.115), (7.411, 0.115, -0.125), (7.411, 0.125, -0.115), (7.421, 0.115, -0.115), (7.411, -0.125, 2.865), (7.421, -0.115, 2.865), (7.411, -0.115, 2.875), (7.411, 0.125, 2.865), (7.411, 0.115, 2.875), (7.421, 0.115, 2.865)], [], [(5, 1, 15, 13), (4, 8, 11, 2), (9, 7, 20, 22), (19, 14, 17, 23), (18, 6, 3, 12), (0, 1, 2), (3, 4, 5), (6, 7, 8), (9, 10, 11), (12, 13, 14), (15, 16, 17), (18, 19, 20), (21, 22, 23), (3, 6, 8, 4), (7, 9, 11, 8), (10, 0, 2, 11), (1, 5, 4, 2), (18, 12, 14, 19), (13, 15, 17, 14), (16, 21, 23, 17), (22, 20, 19, 23), (0, 16, 15, 1), (9, 22, 21, 10), (6, 18, 20, 7), (5, 13, 12, 3), (0, 10, 21, 16)])
_uv = me_walls_017.uv_layers.new(name='UVMap')
_uv.uv.foreach_set('vector', [7.495, 7.939, 7.495, 7.71, 9.399, 7.71, 9.399, 7.939, 7.235, 1.306, 10.2, 1.306, 10.2, 1.535, 7.235, 1.535, 9.399, 8.172, 9.399, 8.402, 7.495, 8.402, 7.495, 8.172, 10.2, 0.1484, 7.235, 0.1484, 7.235, -0.08072, 10.2, -0.08072, 0.2135, -2.183, 0.2135, -0.2799, -2.755, -0.2799, -2.755, -2.183, 10.91, 1.205, 10.9, 1.193, 10.91, 1.193, 10.71, -8.391, 10.73, -8.391, 10.72, -8.379, 10.55, -11.96, 10.54, -11.95, 10.54, -11.96, -10.43, -11.94, -10.44, -11.95, -10.43, -11.95, 10.7, 6.49, 10.7, 6.478, 10.71, 6.478, 10.7, 7.23, 10.7, 7.218, 10.71, 7.218, 5.837, -10.03, 5.83, -10.04, 5.844, -10.04, 10.72, -5.66, 10.71, -5.672, 10.73, -5.672, 8.231, -2.719, 11.2, -2.719, 11.2, -2.705, 8.231, -2.705, 10.67, -1.088, 10.44, -1.088, 10.44, -1.102, 10.67, -1.102, 10.7, 6.124, 7.733, 6.124, 7.733, 6.11, 10.7, 6.11, 10.44, -0.6074, 10.67, -0.6074, 10.67, -0.5933, 10.44, -0.5933, 9.183, -11.42, 6.214, -11.42, 6.214, -11.44, 9.183, -11.44, 10.44, 2.414, 10.67, 2.414, 10.67, 2.428, 10.44, 2.428, 7.495, 7.463, 10.46, 7.463, 10.46, 7.477, 7.495, 7.477, 10.67, -1.829, 10.44, -1.829, 10.44, -1.844, 10.67, -1.844, 10.14, -4.683, 8.231, -4.683, 8.231, -4.697, 10.14, -4.697, 10.14, -5.177, 8.231, -5.177, 8.231, -5.191, 10.14, -5.191, 8.232, -4.944, 10.14, -4.944, 10.14, -4.93, 8.232, -4.93, 8.232, -4.45, 10.14, -4.45, 10.14, -4.436, 8.232, -4.436, 0.4466, -2.183, 3.416, -2.183, 3.416, -0.2799, 0.4466, -0.2799])
me_walls_017.use_remesh_fix_poles = True
me_walls_017.use_remesh_preserve_attributes = False
me_walls_017.use_mirror_vertex_groups = False
me_walls_017.update()
me_walls_019 = bpy.data.meshes.new('Walls.019')
me_walls_019.from_pydata([(2.31, -0.115, -0.125), (2.31, -0.125, -0.115), (2.3, -0.115, -0.115), (2.31, 0.125, -0.115), (2.31, 0.115, -0.125), (2.3, 0.115, -0.115), (2.31, -0.115, 2.875), (2.3, -0.115, 2.865), (2.31, -0.125, 2.865), (2.31, 0.115, 2.875), (2.31, 0.125, 2.865), (2.3, 0.115, 2.865), (4.33, -0.125, -0.115), (4.33, -0.115, -0.125), (4.34, -0.115, -0.115), (4.33, 0.115, -0.125), (4.33, 0.125, -0.115), (4.34, 0.115, -0.115), (4.33, 0.125, 2.865), (4.33, 0.115, 2.875), (4.34, 0.115, 2.865), (4.33, -0.125, 2.865), (4.34, -0.115, 2.865), (4.33, -0.115, 2.875)], [], [(3, 10, 18, 16), (21, 8, 1, 12), (9, 6, 23, 19), (0, 4, 15, 13), (22, 14, 17, 20), (0, 1, 2), (3, 4, 5), (6, 7, 8), (9, 10, 11), (12, 13, 14), (15, 16, 17), (18, 19, 20), (21, 22, 23), (6, 9, 11, 7), (10, 3, 5, 11), (4, 0, 2, 5), (1, 8, 7, 2), (21, 12, 14, 22), (13, 15, 17, 14), (16, 18, 20, 17), (19, 23, 22, 20), (3, 16, 15, 4), (9, 19, 18, 10), (8, 21, 23, 6), (0, 13, 12, 1), (7, 11, 5, 2)])
_uv = me_walls_019.uv_layers.new(name='UVMap')
_uv.uv.foreach_set('vector', [4.033, 0.9097, 7.002, 0.9097, 7.002, 2.922, 4.033, 2.922, 7.002, -1.336, 7.002, 0.6765, 4.033, 0.6765, 4.033, -1.336, 9.508, 8.635, 9.508, 8.864, 7.495, 8.864, 7.495, 8.635, 7.495, 9.326, 7.495, 9.097, 9.508, 9.097, 9.508, 9.326, 10.2, -0.3139, 7.235, -0.3139, 7.235, -0.543, 10.2, -0.543, 10.91, -0.8527, 10.91, -0.8405, 10.9, -0.8527, 10.91, 0.4498, 10.9, 0.4376, 10.91, 0.4376, 10.72, -7.638, 10.71, -7.65, 10.73, -7.65, 10.72, -7.39, 10.71, -7.403, 10.73, -7.403, 10.86, 9.314, 10.86, 9.326, 10.85, 9.314, 10.86, 9.081, 10.85, 9.069, 10.86, 9.069, 10.9, 2.419, 10.91, 2.419, 10.91, 2.431, 10.91, 1.683, 10.91, 1.695, 10.9, 1.683, 10.67, 1.439, 10.44, 1.439, 10.44, 1.425, 10.67, 1.425, 11.2, -2.952, 8.231, -2.952, 8.231, -2.966, 11.2, -2.966, 10.44, 0.683, 10.67, 0.683, 10.67, 0.697, 10.44, 0.697, 7.733, 4.132, 10.7, 4.132, 10.7, 4.146, 7.733, 4.146, 10.48, -8.132, 7.509, -8.132, 7.509, -8.146, 10.48, -8.146, 10.44, 1.177, 10.67, 1.177, 10.67, 1.192, 10.44, 1.192, 7.509, -7.652, 10.48, -7.652, 10.48, -7.638, 7.509, -7.638, 10.67, 0.9443, 10.44, 0.9443, 10.44, 0.9302, 10.67, 0.9302, 10.24, -3.447, 8.232, -3.447, 8.232, -3.461, 10.24, -3.461, 10.24, -3.941, 8.232, -3.941, 8.232, -3.955, 10.24, -3.955, 8.231, -4.203, 10.24, -4.203, 10.24, -4.188, 8.231, -4.188, 8.231, -3.708, 10.24, -3.708, 10.24, -3.694, 8.231, -3.694, -4.27, -11.31, -4.27, -11.09, -7.239, -11.09, -7.239, -11.31])
me_walls_019.use_remesh_fix_poles = True
me_walls_019.use_remesh_preserve_attributes = False
me_walls_019.use_mirror_vertex_groups = False
me_walls_019.update()
me_walls_020 = bpy.data.meshes.new('Walls.020')
me_walls_020.from_pydata([(-0.125, 0.115, -0.115), (-0.115, 0.125, -0.115), (-0.115, 0.115, -0.125), (0.125, -0.135, -0.115), (0.115, -0.115, -0.125), (0.135, -0.125, -0.115), (-0.125, 0.115, 2.865), (-0.115, 0.115, 2.875), (-0.115, 0.125, 2.865), (0.125, -0.135, 2.865), (0.135, -0.125, 2.865), (0.115, -0.115, 2.875), (1.14, -0.115, -0.125), (1.15, -0.115, -0.115), (1.14, -0.125, -0.115), (1.14, 0.115, -0.125), (1.14, 0.125, -0.115), (1.15, 0.115, -0.115), (1.14, 0.125, 2.865), (1.14, 0.115, 2.875), (1.15, 0.115, 2.865), (1.14, -0.115, 2.875), (1.14, -0.125, 2.865), (1.15, -0.115, 2.865), (-0.115, -1.415, -0.125), (-0.115, -1.425, -0.115), (-0.125, -1.415, -0.115), (0.115, -1.415, -0.125), (0.125, -1.415, -0.115), (0.115, -1.425, -0.115), (0.125, -1.415, 2.865), (0.115, -1.415, 2.875), (0.115, -1.425, 2.865), (-0.115, -1.415, 2.875), (-0.125, -1.415, 2.865), (-0.115, -1.425, 2.865)], [], [(25, 29, 32, 35), (4, 27, 24, 2, 15, 12), (7, 33, 31, 11, 21, 19), (16, 1, 8, 18), (10, 5, 14, 22), (28, 3, 9, 30), (13, 17, 20, 23), (0, 1, 2), (3, 4, 5), (6, 7, 8), (9, 10, 11), (12, 13, 14), (15, 16, 17), (18, 19, 20), (21, 22, 23), (24, 25, 26), (27, 28, 29), (30, 31, 32), (33, 34, 35), (8, 1, 0, 6), (5, 10, 9, 3), (12, 15, 17, 13), (16, 18, 20, 17), (19, 21, 23, 20), (22, 14, 13, 23), (1, 16, 15, 2), (14, 5, 4, 12), (7, 19, 18, 8), (10, 22, 21, 11), (24, 27, 29, 25), (28, 30, 32, 29), (31, 33, 35, 32), (34, 26, 25, 35), (2, 24, 26, 0), (33, 7, 6, 34), (27, 4, 3, 28), (11, 31, 30, 9), (6, 0, 26, 34)])
_uv = me_walls_020.uv_layers.new(name='UVMap')
_uv.uv.foreach_set('vector', [7.235, 2.46, 7.235, 2.231, 10.2, 2.231, 10.2, 2.46, 6.703, -2.687, 7.998, -2.687, 7.998, -2.458, 6.474, -2.458, 6.474, -3.708, 6.703, -3.708, 6.474, -5.192, 7.998, -5.192, 7.998, -4.962, 6.703, -4.962, 6.703, -3.941, 6.474, -3.941, -7.239, -8.862, -7.239, -10.11, -4.27, -10.11, -4.27, -8.862, 7.5, 4.367, 4.531, 4.367, 4.531, 3.365, 7.5, 3.365, -10.44, -8.862, -10.44, -10.14, -7.472, -10.14, -7.472, -8.862, 7.235, 0.6107, 7.235, 0.3816, 10.2, 0.3816, 10.2, 0.6107, 10.9, -0.6055, 10.91, -0.6055, 10.91, -0.5933, 3.669, -1.513, 3.649, -1.527, 3.673, -1.527, 10.88, 7.897, 10.88, 7.909, 10.87, 7.897, 3.672, -2.02, 3.672, -2.006, 3.649, -2.013, 10.91, -1.335, 10.9, -1.347, 10.91, -1.347, 10.9, -0.111, 10.91, -0.111, 10.91, -0.09881, 10.79, -11.7, 10.78, -11.71, 10.8, -11.71, 10.91, -1.829, 10.9, -1.842, 10.91, -1.842, 10.91, -0.346, 10.9, -0.3582, 10.91, -0.3582, 10.91, -1.088, 10.9, -1.1, 10.91, -1.1, 10.9, 0.1904, 10.91, 0.1904, 10.91, 0.2026, 10.79, -11.95, 10.78, -11.96, 10.8, -11.96, 10.7, 4.888, 7.733, 4.888, 7.733, 4.874, 10.7, 4.874, 7.733, 4.627, 10.7, 4.627, 10.7, 4.641, 7.733, 4.641, 10.44, -2.091, 10.67, -2.091, 10.67, -2.077, 10.44, -2.077, 7.733, 3.885, 10.7, 3.885, 10.7, 3.899, 7.733, 3.899, 10.67, -0.09881, 10.44, -0.09881, 10.44, -0.1129, 10.67, -0.1129, 10.7, 3.652, 7.733, 3.652, 7.733, 3.638, 10.7, 3.638, 10.67, -10.81, 9.416, -10.81, 9.416, -10.82, 10.67, -10.82, 10.44, -11.3, 9.436, -11.3, 9.416, -11.32, 10.44, -11.32, 10.67, -11.06, 9.416, -11.06, 9.416, -11.07, 10.67, -11.07, 9.652, 8.388, 10.65, 8.388, 10.65, 8.402, 9.632, 8.402, 10.44, -0.8546, 10.67, -0.8546, 10.67, -0.8405, 10.44, -0.8405, 7.733, 3.391, 10.7, 3.391, 10.7, 3.405, 7.733, 3.405, 10.67, 0.4498, 10.44, 0.4498, 10.44, 0.4357, 10.67, 0.4357, 11.2, -2.458, 8.231, -2.458, 8.231, -2.472, 11.2, -2.472, 9.416, -8.876, 10.94, -8.876, 10.94, -8.862, 9.416, -8.862, 10.94, -9.109, 9.416, -9.109, 9.416, -9.123, 10.94, -9.123, 9.416, -10.33, 10.71, -10.33, 10.69, -10.31, 9.416, -10.31, 9.416, -10.57, 10.71, -10.57, 10.71, -10.56, 9.436, -10.56, 7.5, 6.124, 4.531, 6.124, 4.531, 4.6, 7.5, 4.6])
me_walls_020.use_remesh_fix_poles = True
me_walls_020.use_remesh_preserve_attributes = False
me_walls_020.use_mirror_vertex_groups = False
me_walls_020.update()
me_walls_023 = bpy.data.meshes.new('Walls.023')
me_walls_023.from_pydata([(0.125, -9.04, 2.865), (0.115, -9.04, 2.875), (0.115, -9.05, 2.865), (0.125, -9.04, -0.115), (0.115, -9.05, -0.115), (0.115, -9.04, -0.125), (-0.125, -2.585, -0.115), (-0.115, -2.575, -0.115), (-0.115, -2.585, -0.125), (0.125, -2.585, -0.115), (0.115, -2.585, -0.125), (0.115, -2.575, -0.115), (0.115, -2.585, 2.875), (0.125, -2.585, 2.865), (0.115, -2.575, 2.865), (-0.125, -2.585, 2.865), (-0.115, -2.585, 2.875), (-0.115, -2.575, 2.865), (-0.125, -9.04, 2.865), (-0.115, -9.05, 2.865), (-0.115, -9.04, 2.875), (-0.125, -9.04, -0.115), (-0.115, -9.04, -0.125), (-0.115, -9.05, -0.115)], [], [(21, 18, 15, 6), (10, 5, 22, 8), (3, 9, 13, 0), (7, 17, 14, 11), (20, 1, 12, 16), (0, 1, 2), (3, 4, 5), (6, 7, 8), (9, 10, 11), (12, 13, 14), (15, 16, 17), (18, 19, 20), (21, 22, 23), (3, 0, 2, 4), (6, 15, 17, 7), (16, 12, 14, 17), (13, 9, 11, 14), (10, 8, 7, 11), (20, 16, 15, 18), (1, 20, 19, 2), (8, 22, 21, 6), (4, 23, 22, 5), (0, 13, 12, 1), (5, 10, 9, 3), (23, 19, 18, 21), (2, 19, 23, 4)])
_uv = me_walls_023.uv_layers.new(name='UVMap')
_uv.uv.foreach_set('vector', [-10.44, -5.66, -10.44, -8.629, -4.01, -8.629, -4.01, -5.66, -4.037, -10.02, 2.394, -10.02, 2.394, -9.786, -4.037, -9.786, -0.19, -5.427, 6.241, -5.427, 6.241, -2.458, -0.19, -2.458, 7.235, 1.768, 10.2, 1.768, 10.2, 1.998, 7.235, 1.998, -4.037, -10.25, -4.037, -10.48, 2.394, -10.48, 2.394, -10.25, 10.9, 2.665, 10.91, 2.665, 10.91, 2.677, 10.71, -6.414, 10.73, -6.414, 10.72, -6.401, 10.86, 8.821, 10.86, 8.834, 10.85, 8.821, 10.87, 8.142, 10.88, 8.142, 10.88, 8.154, 10.84, -5.19, 10.84, -5.177, 10.83, -5.19, 10.84, -4.683, 10.83, -4.695, 10.84, -4.695, 10.72, -6.649, 10.71, -6.661, 10.73, -6.661, 10.73, -6.166, 10.72, -6.154, 10.71, -6.166, 7.509, -8.393, 10.48, -8.393, 10.48, -8.379, 7.509, -8.379, 7.733, 5.121, 10.7, 5.121, 10.7, 5.135, 7.733, 5.135, 10.67, 2.675, 10.44, 2.675, 10.44, 2.661, 10.67, 2.661, 10.7, 5.382, 7.733, 5.382, 7.733, 5.368, 10.7, 5.368, 10.44, -1.349, 10.67, -1.349, 10.67, -1.335, 10.44, -1.335, 9.058, -12.44, 2.627, -12.44, 2.627, -12.46, 9.058, -12.46, 10.6, -4.683, 10.37, -4.683, 10.37, -4.697, 10.6, -4.697, 2.627, -12.21, 9.058, -12.21, 9.058, -12.19, 2.627, -12.19, 10.67, 0.1484, 10.44, 0.1484, 10.44, 0.1343, 10.67, 0.1343, 2.394, -12.19, -4.037, -12.19, -4.037, -12.21, 2.394, -12.21, -4.037, -12.46, 2.394, -12.46, 2.394, -12.44, -4.037, -12.44, 7.509, -7.899, 10.48, -7.899, 10.48, -7.885, 7.509, -7.885, 10.2, 0.8438, 10.2, 1.073, 7.235, 1.073, 7.235, 0.8438])
me_walls_023.use_remesh_fix_poles = True
me_walls_023.use_remesh_preserve_attributes = False
me_walls_023.use_mirror_vertex_groups = False
me_walls_023.update()
me_walls_024 = bpy.data.meshes.new('Walls.024')
me_walls_024.from_pydata([(4.26, -9.05, -0.115), (4.25, -9.04, -0.115), (4.26, -9.04, -0.125), (4.49, -9.05, -0.115), (4.49, -9.04, -0.125), (4.5, -9.04, -0.115), (4.26, -9.05, 2.865), (4.26, -9.04, 2.875), (4.25, -9.04, 2.865), (4.49, -9.05, 2.865), (4.5, -9.04, 2.865), (4.49, -9.04, 2.875), (4.26, -8.41, -0.125), (4.25, -8.41, -0.115), (4.26, -8.4, -0.115), (4.49, -8.41, -0.125), (4.49, -8.4, -0.115), (4.5, -8.41, -0.115), (4.26, -8.41, 2.875), (4.26, -8.4, 2.865), (4.25, -8.41, 2.865), (4.49, -8.41, 2.875), (4.5, -8.41, 2.865), (4.49, -8.4, 2.865)], [], [(7, 11, 21, 18), (4, 2, 12, 15), (16, 14, 19, 23), (5, 17, 22, 10), (8, 20, 13, 1), (0, 1, 2), (3, 4, 5), (6, 7, 8), (9, 10, 11), (12, 13, 14), (15, 16, 17), (18, 19, 20), (21, 22, 23), (9, 3, 5, 10), (0, 6, 8, 1), (15, 12, 14, 16), (23, 19, 18, 21), (16, 23, 22, 17), (19, 14, 13, 20), (4, 15, 17, 5), (21, 11, 10, 22), (7, 18, 20, 8), (12, 2, 1, 13), (6, 9, 11, 7), (2, 4, 3, 0), (9, 6, 0, 3)])
_uv = me_walls_024.uv_layers.new(name='UVMap')
_uv.uv.foreach_set('vector', [10.04, -9.585, 10.04, -9.356, 9.416, -9.356, 9.416, -9.585, 10.04, -10.08, 10.04, -9.851, 9.416, -9.851, 9.416, -10.08, 7.235, -1.238, 7.235, -1.468, 10.2, -1.468, 10.2, -1.238, 6.214, -9.851, 6.214, -10.48, 9.183, -10.48, 9.183, -9.851, 5.596, -10.41, 5.596, -9.786, 2.627, -9.786, 2.627, -10.41, 10.54, -11.71, 10.55, -11.71, 10.54, -11.7, 10.91, 2.186, 10.9, 2.174, 10.91, 2.174, 10.91, -10.81, 10.9, -10.82, 10.91, -10.82, 10.64, 7.895, 10.63, 7.907, 10.62, 7.895, -10.19, -11.94, -10.19, -11.95, -10.18, -11.95, 10.64, 8.142, 10.63, 8.154, 10.62, 8.142, 10.91, 0.9472, 10.91, 0.9594, 10.9, 0.9472, 10.73, -5.919, 10.72, -5.907, 10.71, -5.919, 10.7, 4.394, 7.733, 4.394, 7.733, 4.379, 10.7, 4.379, 7.495, 7.216, 10.46, 7.216, 10.46, 7.23, 7.495, 7.23, 10.48, -3.955, 10.71, -3.955, 10.71, -3.941, 10.48, -3.941, 10.44, 2.908, 10.67, 2.908, 10.67, 2.922, 10.44, 2.922, 7.235, -2.177, 10.2, -2.177, 10.2, -2.163, 7.235, -2.163, 10.48, -6.649, 7.509, -6.649, 7.509, -6.663, 10.48, -6.663, 9.741, 9.312, 10.37, 9.312, 10.37, 9.326, 9.741, 9.326, 10.37, 8.832, 9.741, 8.832, 9.741, 8.818, 10.37, 8.818, 10.9, -9.603, 10.28, -9.603, 10.28, -9.618, 10.9, -9.618, 9.62, -11.96, 10.25, -11.96, 10.25, -11.95, 9.62, -11.95, 10.48, -4.203, 10.71, -4.203, 10.71, -4.188, 10.48, -4.188, 10.44, 1.672, 10.67, 1.672, 10.67, 1.686, 10.44, 1.686, 10.2, -1.93, 10.2, -1.701, 7.235, -1.701, 7.235, -1.93])
me_walls_024.use_remesh_fix_poles = True
me_walls_024.use_remesh_preserve_attributes = False
me_walls_024.use_mirror_vertex_groups = False
me_walls_024.update()
me_walls_026 = bpy.data.meshes.new('Walls.026')
me_walls_026.from_pydata([(9.95, -9.29, -0.115), (9.94, -9.3, -0.115), (9.94, -9.29, -0.125), (9.95, -9.29, 2.865), (9.94, -9.29, 2.875), (9.94, -9.3, 2.865), (-0.125, -9.29, -0.115), (-0.115, -9.29, -0.125), (-0.115, -9.3, -0.115), (-0.125, -9.29, 2.865), (-0.115, -9.3, 2.865), (-0.115, -9.29, 2.875), (9.94, -9.05, -0.115), (9.95, -9.06, -0.115), (9.94, -9.06, -0.125), (9.94, -9.05, 2.865), (9.94, -9.06, 2.875), (9.95, -9.06, 2.865), (-0.125, -9.06, 2.865), (-0.115, -9.06, 2.875), (-0.115, -9.05, 2.865), (-0.125, -9.06, -0.115), (-0.115, -9.05, -0.115), (-0.115, -9.06, -0.125)], [], [(6, 9, 18, 21), (23, 14, 2, 7), (22, 20, 15, 12), (10, 8, 1, 5), (16, 19, 11, 4), (0, 1, 2), (3, 4, 5), (6, 7, 8), (9, 10, 11), (12, 13, 14), (15, 16, 17), (18, 19, 20), (21, 22, 23), (5, 1, 0, 3), (9, 6, 8, 10), (1, 8, 7, 2), (4, 11, 10, 5), (23, 7, 6, 21), (17, 13, 12, 15), (13, 0, 2, 14), (16, 4, 3, 17), (11, 19, 18, 9), (19, 16, 15, 20), (22, 12, 14, 23), (21, 18, 20, 22), (3, 0, 13, 17)])
_uv = me_walls_026.uv_layers.new(name='UVMap')
_uv.uv.foreach_set('vector', [6.214, -10.94, 9.183, -10.94, 9.183, -10.71, 6.214, -10.71, -4.037, -9.553, 5.981, -9.553, 5.981, -9.324, -4.037, -9.324, 7.262, 6.357, 7.262, 9.326, -2.755, 9.326, -2.755, 6.357, -10.44, -2.458, -10.44, -5.427, -0.4231, -5.427, -0.4231, -2.458, -4.037, -9.091, 5.981, -9.091, 5.981, -8.862, -4.037, -8.862, 10.71, -6.908, 10.73, -6.908, 10.72, -6.896, 5.83, -10.29, 5.844, -10.29, 5.837, -10.28, 10.7, 7.465, 10.71, 7.465, 10.7, 7.477, 10.91, 2.922, 10.9, 2.91, 10.91, 2.91, 10.6, 9.067, 10.62, 9.067, 10.61, 9.079, 10.91, -11.07, 10.91, -11.05, 10.9, -11.07, 10.62, 9.314, 10.61, 9.326, 10.6, 9.314, 10.91, 1.45, 10.9, 1.438, 10.91, 1.438, 10.48, -6.154, 7.509, -6.154, 7.509, -6.168, 10.48, -6.168, 10.46, 6.983, 7.495, 6.983, 7.495, 6.968, 10.46, 6.968, 5.981, -11.21, -4.037, -11.21, -4.037, -11.22, 5.981, -11.22, 5.981, -10.71, -4.037, -10.71, -4.037, -10.72, 5.981, -10.72, 10.48, -3.461, 10.71, -3.461, 10.71, -3.447, 10.48, -3.447, 9.183, -11.17, 6.214, -11.17, 6.214, -11.19, 9.183, -11.19, 10.6, -5.177, 10.37, -5.177, 10.37, -5.191, 10.6, -5.191, 10.67, 2.18, 10.44, 2.18, 10.44, 2.166, 10.67, 2.166, 10.6, -4.93, 10.37, -4.93, 10.37, -4.944, 10.6, -4.944, 5.981, -11.45, -4.037, -11.45, -4.037, -11.47, 5.981, -11.47, 5.981, -10.96, -4.037, -10.96, -4.037, -10.97, 5.981, -10.97, 7.495, 6.721, 10.46, 6.721, 10.46, 6.735, 7.495, 6.735, -7.472, -10.98, -10.44, -10.98, -10.44, -11.21, -7.472, -11.21])
me_walls_026.use_remesh_fix_poles = True
me_walls_026.use_remesh_preserve_attributes = False
me_walls_026.use_mirror_vertex_groups = False
me_walls_026.update()

# ---- objects
ob_floor = bpy.data.objects.new('Floor', me_plane)
ob_wall_03 = bpy.data.objects.new('Wall 03', me_walls_025)
ob_wall_06 = bpy.data.objects.new('Wall 06', me_walls_022)
ob_wall_07 = bpy.data.objects.new('Wall 07', me_walls_021)
ob_wall_10 = bpy.data.objects.new('Wall 10', me_walls_018)
ob_wall_12 = bpy.data.objects.new('Wall 12', me_walls_016)
ob_wall_01 = bpy.data.objects.new('Wall 01', me_walls_014)
ob_wall_13 = bpy.data.objects.new('Wall 13', me_walls_015)
ob_wall_11 = bpy.data.objects.new('Wall 11', me_walls_017)
ob_wall_09 = bpy.data.objects.new('Wall 09', me_walls_019)
ob_wall_08 = bpy.data.objects.new('Wall 08', me_walls_020)
ob_wall_05 = bpy.data.objects.new('Wall 05', me_walls_023)
ob_wall_04 = bpy.data.objects.new('Wall 04', me_walls_024)
ob_wall_02 = bpy.data.objects.new('Wall 02', me_walls_026)

# ---- transforms, parenting, visibility, modifiers, constraints
ob_floor.location = (4.725, 4.7, 0.0)
ob_floor.lineart.crease_threshold = 0.0
ob_wall_03.location = (0.125, 9.3, 0.175)
ob_wall_03.lock_location = (True, True, False)
ob_wall_03.lock_rotation = (True, True, True)
ob_wall_03.lock_scale = (True, True, True)
ob_wall_03.lineart.crease_threshold = 0.0
ob_wall_06.location = (0.125, 9.3, 0.175)
ob_wall_06.lock_location = (True, True, False)
ob_wall_06.lock_rotation = (True, True, True)
ob_wall_06.lock_scale = (True, True, True)
ob_wall_06.lineart.crease_threshold = 0.0
ob_wall_07.location = (0.125, 9.3, 0.175)
ob_wall_07.lock_location = (True, True, False)
ob_wall_07.lock_rotation = (True, True, True)
ob_wall_07.lock_scale = (True, True, True)
ob_wall_07.lineart.crease_threshold = 0.0
ob_wall_10.location = (0.125, 9.3, 0.175)
ob_wall_10.lock_location = (True, True, False)
ob_wall_10.lock_rotation = (True, True, True)
ob_wall_10.lock_scale = (True, True, True)
ob_wall_10.lineart.crease_threshold = 0.0
ob_wall_12.location = (0.125, 9.3, 0.175)
ob_wall_12.lock_location = (True, True, False)
ob_wall_12.lock_rotation = (True, True, True)
ob_wall_12.lock_scale = (True, True, True)
ob_wall_12.lineart.crease_threshold = 0.0
ob_wall_01.location = (0.125, 9.3, 0.175)
ob_wall_01.lock_location = (True, True, False)
ob_wall_01.lock_rotation = (True, True, True)
ob_wall_01.lock_scale = (True, True, True)
ob_wall_01.lineart.crease_threshold = 0.0
ob_wall_13.location = (0.125, 9.3, 0.175)
ob_wall_13.lock_location = (True, True, False)
ob_wall_13.lock_rotation = (True, True, True)
ob_wall_13.lock_scale = (True, True, True)
ob_wall_13.lineart.crease_threshold = 0.0
ob_wall_11.location = (0.125, 9.3, 0.175)
ob_wall_11.lock_location = (True, True, False)
ob_wall_11.lock_rotation = (True, True, True)
ob_wall_11.lock_scale = (True, True, True)
ob_wall_11.lineart.crease_threshold = 0.0
ob_wall_09.location = (0.125, 9.3, 0.175)
ob_wall_09.lock_location = (True, True, False)
ob_wall_09.lock_rotation = (True, True, True)
ob_wall_09.lock_scale = (True, True, True)
ob_wall_09.lineart.crease_threshold = 0.0
ob_wall_08.location = (0.125, 9.3, 0.175)
ob_wall_08.lock_location = (True, True, False)
ob_wall_08.lock_rotation = (True, True, True)
ob_wall_08.lock_scale = (True, True, True)
ob_wall_08.lineart.crease_threshold = 0.0
ob_wall_05.location = (0.125, 9.3, 0.175)
ob_wall_05.lock_location = (True, True, False)
ob_wall_05.lock_rotation = (True, True, True)
ob_wall_05.lock_scale = (True, True, True)
ob_wall_05.lineart.crease_threshold = 0.0
ob_wall_04.location = (0.125, 9.3, 0.175)
ob_wall_04.lock_location = (True, True, False)
ob_wall_04.lock_rotation = (True, True, True)
ob_wall_04.lock_scale = (True, True, True)
ob_wall_04.lineart.crease_threshold = 0.0
ob_wall_02.location = (0.125, 9.3, 0.175)
ob_wall_02.lock_location = (True, True, False)
ob_wall_02.lock_rotation = (True, True, True)
ob_wall_02.lock_scale = (True, True, True)
ob_wall_02.lineart.crease_threshold = 0.0

# ---- collection membership
scene.collection.objects.link(ob_floor)
col_inner_walls.objects.link(ob_wall_03)
col_inner_walls.objects.link(ob_wall_06)
col_inner_walls.objects.link(ob_wall_07)
col_inner_walls.objects.link(ob_wall_10)
col_inner_walls.objects.link(ob_wall_12)
col_inner_walls.objects.link(ob_wall_01)
col_outer_walls.objects.link(ob_wall_13)
col_outer_walls.objects.link(ob_wall_11)
col_outer_walls.objects.link(ob_wall_09)
col_outer_walls.objects.link(ob_wall_08)
col_outer_walls.objects.link(ob_wall_05)
col_outer_walls.objects.link(ob_wall_04)
col_outer_walls.objects.link(ob_wall_02)

# ---- scene / render settings (as saved in the file)
scene.frame_start = 1; scene.frame_end = 250; scene.frame_set(98)
scene.render.engine = 'BLENDER_EEVEE_NEXT'
scene.cycles.use_denoising = False
scene.cycles.samples = 128
scene.cycles.sampling_pattern = 'TABULATED_SOBOL'
scene.cycles.use_adaptive_sampling = False
scene.cycles.use_light_tree = False
scene.view_settings.view_transform = 'Filmic'
bpy.context.view_layer.update()

# ---- added for rendering (the .blend has no active camera and no usable light): camera, sun
cam_auto = bpy.data.cameras.new('AutoCamera')
cam_auto.lens = 50.0
cam_auto.sensor_width = 36.0
cam_auto.clip_end = 1000.0
ob_auto_camera = bpy.data.objects.new('AutoCamera', cam_auto)
scene.collection.objects.link(ob_auto_camera)
ob_auto_camera.location = (18.1103, -10.9749, 11.9833)
ob_auto_camera.rotation_euler = (1.09748, -7.21219e-08, 0.694738)
scene.camera = ob_auto_camera
light_auto_sun = bpy.data.lights.new('AutoSun', 'SUN')
light_auto_sun.energy = 3.0
light_auto_sun.angle = 0.0523599
ob_auto_sun = bpy.data.objects.new('AutoSun', light_auto_sun)
scene.collection.objects.link(ob_auto_sun)
ob_auto_sun.rotation_euler = (0.872665, 0.174533, 0.523599)
bpy.context.view_layer.update()
